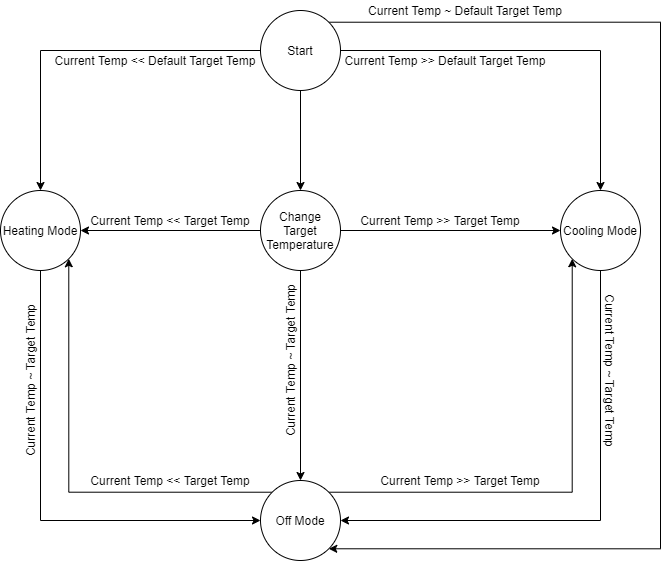

The diagram above was exported from draw.io. Its source (the exported page's mxGraphModel, read from the mxfile embedded in the PNG):
<mxGraphModel dx="1182" dy="721" grid="1" gridSize="10" guides="1" tooltips="1" connect="1" arrows="1" fold="1" page="1" pageScale="1" pageWidth="1654" pageHeight="1169" math="0" shadow="0">
  <root>
    <mxCell id="0" />
    <mxCell id="1" parent="0" />
    <mxCell id="tFw4TjDR8aYC6s5A93Sa-10" style="edgeStyle=orthogonalEdgeStyle;rounded=0;orthogonalLoop=1;jettySize=auto;html=1;" edge="1" parent="1" source="tFw4TjDR8aYC6s5A93Sa-1" target="tFw4TjDR8aYC6s5A93Sa-2">
      <mxGeometry relative="1" as="geometry" />
    </mxCell>
    <mxCell id="tFw4TjDR8aYC6s5A93Sa-19" style="edgeStyle=orthogonalEdgeStyle;rounded=0;orthogonalLoop=1;jettySize=auto;html=1;exitX=1;exitY=0.5;exitDx=0;exitDy=0;entryX=0.5;entryY=0;entryDx=0;entryDy=0;" edge="1" parent="1" source="tFw4TjDR8aYC6s5A93Sa-1" target="tFw4TjDR8aYC6s5A93Sa-3">
      <mxGeometry relative="1" as="geometry" />
    </mxCell>
    <mxCell id="tFw4TjDR8aYC6s5A93Sa-20" style="edgeStyle=orthogonalEdgeStyle;rounded=0;orthogonalLoop=1;jettySize=auto;html=1;exitX=0;exitY=0.5;exitDx=0;exitDy=0;entryX=0.5;entryY=0;entryDx=0;entryDy=0;" edge="1" parent="1" source="tFw4TjDR8aYC6s5A93Sa-1" target="tFw4TjDR8aYC6s5A93Sa-4">
      <mxGeometry relative="1" as="geometry" />
    </mxCell>
    <mxCell id="tFw4TjDR8aYC6s5A93Sa-21" style="edgeStyle=orthogonalEdgeStyle;rounded=0;orthogonalLoop=1;jettySize=auto;html=1;exitX=1;exitY=0;exitDx=0;exitDy=0;entryX=1;entryY=1;entryDx=0;entryDy=0;" edge="1" parent="1" source="tFw4TjDR8aYC6s5A93Sa-1" target="tFw4TjDR8aYC6s5A93Sa-5">
      <mxGeometry relative="1" as="geometry">
        <Array as="points">
          <mxPoint x="740" y="32" />
          <mxPoint x="740" y="558" />
        </Array>
      </mxGeometry>
    </mxCell>
    <mxCell id="tFw4TjDR8aYC6s5A93Sa-1" value="Start" style="ellipse;whiteSpace=wrap;html=1;aspect=fixed;" vertex="1" parent="1">
      <mxGeometry x="340" y="20" width="80" height="80" as="geometry" />
    </mxCell>
    <mxCell id="tFw4TjDR8aYC6s5A93Sa-11" style="edgeStyle=orthogonalEdgeStyle;rounded=0;orthogonalLoop=1;jettySize=auto;html=1;entryX=0.5;entryY=0;entryDx=0;entryDy=0;" edge="1" parent="1" source="tFw4TjDR8aYC6s5A93Sa-2" target="tFw4TjDR8aYC6s5A93Sa-5">
      <mxGeometry relative="1" as="geometry" />
    </mxCell>
    <mxCell id="tFw4TjDR8aYC6s5A93Sa-12" style="edgeStyle=orthogonalEdgeStyle;rounded=0;orthogonalLoop=1;jettySize=auto;html=1;entryX=1;entryY=0.5;entryDx=0;entryDy=0;" edge="1" parent="1" source="tFw4TjDR8aYC6s5A93Sa-2" target="tFw4TjDR8aYC6s5A93Sa-4">
      <mxGeometry relative="1" as="geometry" />
    </mxCell>
    <mxCell id="tFw4TjDR8aYC6s5A93Sa-13" style="edgeStyle=orthogonalEdgeStyle;rounded=0;orthogonalLoop=1;jettySize=auto;html=1;entryX=0;entryY=0.5;entryDx=0;entryDy=0;" edge="1" parent="1" source="tFw4TjDR8aYC6s5A93Sa-2" target="tFw4TjDR8aYC6s5A93Sa-3">
      <mxGeometry relative="1" as="geometry" />
    </mxCell>
    <mxCell id="tFw4TjDR8aYC6s5A93Sa-2" value="Change Target Temperature" style="ellipse;whiteSpace=wrap;html=1;aspect=fixed;" vertex="1" parent="1">
      <mxGeometry x="340" y="200" width="80" height="80" as="geometry" />
    </mxCell>
    <mxCell id="tFw4TjDR8aYC6s5A93Sa-15" style="edgeStyle=orthogonalEdgeStyle;rounded=0;orthogonalLoop=1;jettySize=auto;html=1;entryX=1;entryY=0.5;entryDx=0;entryDy=0;exitX=0.5;exitY=1;exitDx=0;exitDy=0;" edge="1" parent="1" source="tFw4TjDR8aYC6s5A93Sa-3" target="tFw4TjDR8aYC6s5A93Sa-5">
      <mxGeometry relative="1" as="geometry" />
    </mxCell>
    <mxCell id="tFw4TjDR8aYC6s5A93Sa-3" value="Cooling Mode" style="ellipse;whiteSpace=wrap;html=1;aspect=fixed;" vertex="1" parent="1">
      <mxGeometry x="640" y="200" width="80" height="80" as="geometry" />
    </mxCell>
    <mxCell id="tFw4TjDR8aYC6s5A93Sa-14" style="edgeStyle=orthogonalEdgeStyle;rounded=0;orthogonalLoop=1;jettySize=auto;html=1;exitX=0.5;exitY=1;exitDx=0;exitDy=0;entryX=0;entryY=0.5;entryDx=0;entryDy=0;" edge="1" parent="1" source="tFw4TjDR8aYC6s5A93Sa-4" target="tFw4TjDR8aYC6s5A93Sa-5">
      <mxGeometry relative="1" as="geometry">
        <mxPoint x="230" y="300" as="targetPoint" />
      </mxGeometry>
    </mxCell>
    <mxCell id="tFw4TjDR8aYC6s5A93Sa-4" value="Heating Mode" style="ellipse;whiteSpace=wrap;html=1;aspect=fixed;" vertex="1" parent="1">
      <mxGeometry x="80" y="200" width="80" height="80" as="geometry" />
    </mxCell>
    <mxCell id="tFw4TjDR8aYC6s5A93Sa-17" style="edgeStyle=orthogonalEdgeStyle;rounded=0;orthogonalLoop=1;jettySize=auto;html=1;exitX=0;exitY=0;exitDx=0;exitDy=0;entryX=1;entryY=1;entryDx=0;entryDy=0;" edge="1" parent="1" source="tFw4TjDR8aYC6s5A93Sa-5" target="tFw4TjDR8aYC6s5A93Sa-4">
      <mxGeometry relative="1" as="geometry" />
    </mxCell>
    <mxCell id="tFw4TjDR8aYC6s5A93Sa-18" style="edgeStyle=orthogonalEdgeStyle;rounded=0;orthogonalLoop=1;jettySize=auto;html=1;exitX=1;exitY=0;exitDx=0;exitDy=0;entryX=0;entryY=1;entryDx=0;entryDy=0;" edge="1" parent="1" source="tFw4TjDR8aYC6s5A93Sa-5" target="tFw4TjDR8aYC6s5A93Sa-3">
      <mxGeometry relative="1" as="geometry" />
    </mxCell>
    <mxCell id="tFw4TjDR8aYC6s5A93Sa-5" value="Off Mode" style="ellipse;whiteSpace=wrap;html=1;aspect=fixed;" vertex="1" parent="1">
      <mxGeometry x="340" y="490" width="80" height="80" as="geometry" />
    </mxCell>
    <mxCell id="tFw4TjDR8aYC6s5A93Sa-22" value="Current Temp &amp;gt;&amp;gt; Default Target Temp" style="text;html=1;strokeColor=none;fillColor=none;align=center;verticalAlign=middle;whiteSpace=wrap;rounded=0;" vertex="1" parent="1">
      <mxGeometry x="420" y="60" width="210" height="20" as="geometry" />
    </mxCell>
    <mxCell id="tFw4TjDR8aYC6s5A93Sa-23" value="Current Temp &amp;lt;&amp;lt; Default Target Temp" style="text;html=1;strokeColor=none;fillColor=none;align=center;verticalAlign=middle;whiteSpace=wrap;rounded=0;" vertex="1" parent="1">
      <mxGeometry x="120" y="60" width="230" height="20" as="geometry" />
    </mxCell>
    <mxCell id="tFw4TjDR8aYC6s5A93Sa-24" value="Current Temp ~ Default Target Temp" style="text;html=1;strokeColor=none;fillColor=none;align=center;verticalAlign=middle;whiteSpace=wrap;rounded=0;" vertex="1" parent="1">
      <mxGeometry x="430" y="10" width="230" height="20" as="geometry" />
    </mxCell>
    <mxCell id="tFw4TjDR8aYC6s5A93Sa-25" value="Current Temp &amp;lt;&amp;lt; Target Temp" style="text;html=1;strokeColor=none;fillColor=none;align=center;verticalAlign=middle;whiteSpace=wrap;rounded=0;" vertex="1" parent="1">
      <mxGeometry x="160" y="220" width="180" height="20" as="geometry" />
    </mxCell>
    <mxCell id="tFw4TjDR8aYC6s5A93Sa-26" value="Current Temp &amp;gt;&amp;gt; Target Temp" style="text;html=1;strokeColor=none;fillColor=none;align=center;verticalAlign=middle;whiteSpace=wrap;rounded=0;" vertex="1" parent="1">
      <mxGeometry x="430" y="220" width="180" height="20" as="geometry" />
    </mxCell>
    <mxCell id="tFw4TjDR8aYC6s5A93Sa-27" value="Current Temp ~ Target Temp" style="text;html=1;strokeColor=none;fillColor=none;align=center;verticalAlign=middle;whiteSpace=wrap;rounded=0;rotation=-90;" vertex="1" parent="1">
      <mxGeometry x="280" y="360" width="180" height="20" as="geometry" />
    </mxCell>
    <mxCell id="tFw4TjDR8aYC6s5A93Sa-28" value="Current Temp &amp;gt;&amp;gt; Target Temp" style="text;html=1;strokeColor=none;fillColor=none;align=center;verticalAlign=middle;whiteSpace=wrap;rounded=0;" vertex="1" parent="1">
      <mxGeometry x="450" y="480" width="180" height="20" as="geometry" />
    </mxCell>
    <mxCell id="tFw4TjDR8aYC6s5A93Sa-29" value="Current Temp &amp;lt;&amp;lt; Target Temp" style="text;html=1;strokeColor=none;fillColor=none;align=center;verticalAlign=middle;whiteSpace=wrap;rounded=0;" vertex="1" parent="1">
      <mxGeometry x="160" y="480" width="180" height="20" as="geometry" />
    </mxCell>
    <mxCell id="tFw4TjDR8aYC6s5A93Sa-30" value="Current Temp ~ Target Temp" style="text;html=1;strokeColor=none;fillColor=none;align=center;verticalAlign=middle;whiteSpace=wrap;rounded=0;rotation=-90;" vertex="1" parent="1">
      <mxGeometry x="20" y="380" width="180" height="20" as="geometry" />
    </mxCell>
    <mxCell id="tFw4TjDR8aYC6s5A93Sa-31" value="Current Temp ~ Target Temp" style="text;html=1;strokeColor=none;fillColor=none;align=center;verticalAlign=middle;whiteSpace=wrap;rounded=0;rotation=90;" vertex="1" parent="1">
      <mxGeometry x="600" y="370" width="180" height="20" as="geometry" />
    </mxCell>
  </root>
</mxGraphModel>